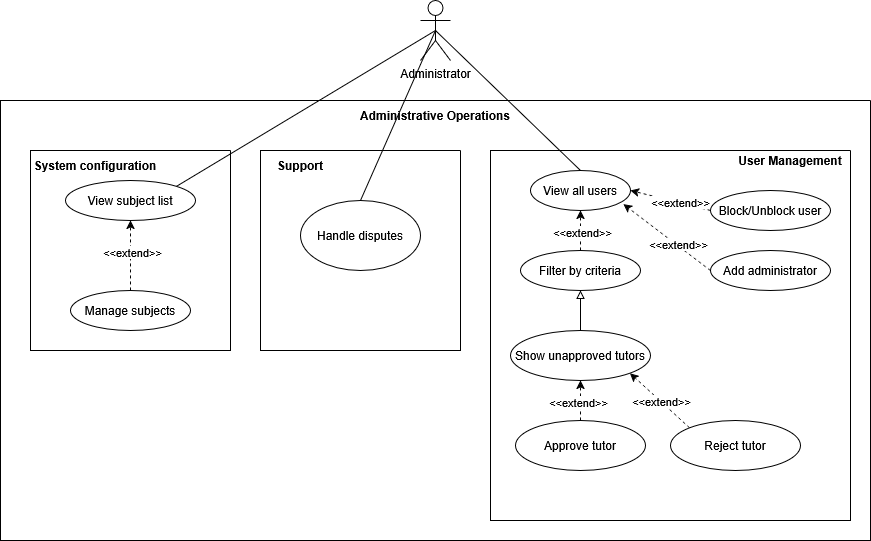

The diagram above was exported from draw.io. Its source (the exported page's mxGraphModel, read from the mxfile embedded in the PNG):
<mxGraphModel dx="2336" dy="892" grid="1" gridSize="10" guides="1" tooltips="1" connect="1" arrows="1" fold="1" page="1" pageScale="1" pageWidth="850" pageHeight="1100" math="0" shadow="0">
  <root>
    <mxCell id="0" />
    <mxCell id="1" parent="0" />
    <mxCell id="hK63mgOG_xy1Q7EZsAVV-34" style="rounded=0;orthogonalLoop=1;jettySize=auto;html=1;exitX=0.5;exitY=0.5;exitDx=0;exitDy=0;exitPerimeter=0;entryX=1;entryY=0;entryDx=0;entryDy=0;endArrow=none;endFill=0;" edge="1" parent="1" source="hK63mgOG_xy1Q7EZsAVV-1" target="hK63mgOG_xy1Q7EZsAVV-27">
      <mxGeometry relative="1" as="geometry" />
    </mxCell>
    <mxCell id="hK63mgOG_xy1Q7EZsAVV-35" style="rounded=0;orthogonalLoop=1;jettySize=auto;html=1;exitX=0.5;exitY=0.5;exitDx=0;exitDy=0;exitPerimeter=0;entryX=0.5;entryY=0;entryDx=0;entryDy=0;endArrow=none;endFill=0;" edge="1" parent="1" source="hK63mgOG_xy1Q7EZsAVV-1" target="hK63mgOG_xy1Q7EZsAVV-33">
      <mxGeometry relative="1" as="geometry" />
    </mxCell>
    <mxCell id="hK63mgOG_xy1Q7EZsAVV-36" style="rounded=0;orthogonalLoop=1;jettySize=auto;html=1;exitX=0.5;exitY=0.5;exitDx=0;exitDy=0;exitPerimeter=0;entryX=0.5;entryY=0;entryDx=0;entryDy=0;endArrow=none;endFill=0;" edge="1" parent="1" source="hK63mgOG_xy1Q7EZsAVV-1" target="hK63mgOG_xy1Q7EZsAVV-7">
      <mxGeometry relative="1" as="geometry" />
    </mxCell>
    <mxCell id="hK63mgOG_xy1Q7EZsAVV-1" value="Administrator" style="shape=umlActor;verticalLabelPosition=bottom;verticalAlign=top;html=1;outlineConnect=0;" vertex="1" parent="1">
      <mxGeometry x="410" y="390" width="30" height="60" as="geometry" />
    </mxCell>
    <mxCell id="hK63mgOG_xy1Q7EZsAVV-3" value="" style="swimlane;startSize=0;" vertex="1" parent="1">
      <mxGeometry x="-10" y="490" width="870" height="440" as="geometry" />
    </mxCell>
    <mxCell id="hK63mgOG_xy1Q7EZsAVV-4" value="Administrative Operations" style="text;html=1;whiteSpace=wrap;strokeColor=none;fillColor=none;align=center;verticalAlign=middle;rounded=0;fontStyle=1" vertex="1" parent="hK63mgOG_xy1Q7EZsAVV-3">
      <mxGeometry x="345" width="180" height="30" as="geometry" />
    </mxCell>
    <mxCell id="hK63mgOG_xy1Q7EZsAVV-5" value="" style="swimlane;startSize=0;" vertex="1" parent="hK63mgOG_xy1Q7EZsAVV-3">
      <mxGeometry x="490" y="50" width="360" height="370" as="geometry" />
    </mxCell>
    <mxCell id="hK63mgOG_xy1Q7EZsAVV-6" value="&lt;b&gt;User Management&lt;/b&gt;" style="text;html=1;whiteSpace=wrap;strokeColor=none;fillColor=none;align=center;verticalAlign=middle;rounded=0;" vertex="1" parent="hK63mgOG_xy1Q7EZsAVV-5">
      <mxGeometry x="240" width="120" height="20" as="geometry" />
    </mxCell>
    <mxCell id="hK63mgOG_xy1Q7EZsAVV-7" value="View all users" style="ellipse;whiteSpace=wrap;html=1;" vertex="1" parent="hK63mgOG_xy1Q7EZsAVV-5">
      <mxGeometry x="40" y="20" width="100" height="40" as="geometry" />
    </mxCell>
    <mxCell id="hK63mgOG_xy1Q7EZsAVV-10" style="rounded=0;orthogonalLoop=1;jettySize=auto;html=1;exitX=0;exitY=0.5;exitDx=0;exitDy=0;entryX=1;entryY=0.5;entryDx=0;entryDy=0;dashed=1;" edge="1" parent="hK63mgOG_xy1Q7EZsAVV-5" source="hK63mgOG_xy1Q7EZsAVV-8" target="hK63mgOG_xy1Q7EZsAVV-7">
      <mxGeometry relative="1" as="geometry" />
    </mxCell>
    <mxCell id="hK63mgOG_xy1Q7EZsAVV-20" value="&amp;lt;&amp;lt;extend&amp;gt;&amp;gt;" style="edgeLabel;html=1;align=center;verticalAlign=middle;resizable=0;points=[];" vertex="1" connectable="0" parent="hK63mgOG_xy1Q7EZsAVV-10">
      <mxGeometry x="-0.2318" y="-1" relative="1" as="geometry">
        <mxPoint as="offset" />
      </mxGeometry>
    </mxCell>
    <mxCell id="hK63mgOG_xy1Q7EZsAVV-8" value="Block/Unblock user" style="ellipse;whiteSpace=wrap;html=1;" vertex="1" parent="hK63mgOG_xy1Q7EZsAVV-5">
      <mxGeometry x="220" y="40" width="120" height="40" as="geometry" />
    </mxCell>
    <mxCell id="hK63mgOG_xy1Q7EZsAVV-9" value="Add administrator" style="ellipse;whiteSpace=wrap;html=1;" vertex="1" parent="hK63mgOG_xy1Q7EZsAVV-5">
      <mxGeometry x="220" y="100" width="120" height="40" as="geometry" />
    </mxCell>
    <mxCell id="hK63mgOG_xy1Q7EZsAVV-11" style="rounded=0;orthogonalLoop=1;jettySize=auto;html=1;exitX=0;exitY=0.5;exitDx=0;exitDy=0;entryX=0.928;entryY=0.84;entryDx=0;entryDy=0;entryPerimeter=0;dashed=1;" edge="1" parent="hK63mgOG_xy1Q7EZsAVV-5" source="hK63mgOG_xy1Q7EZsAVV-9" target="hK63mgOG_xy1Q7EZsAVV-7">
      <mxGeometry relative="1" as="geometry" />
    </mxCell>
    <mxCell id="hK63mgOG_xy1Q7EZsAVV-21" value="&amp;lt;&amp;lt;extend&amp;gt;&amp;gt;" style="edgeLabel;html=1;align=center;verticalAlign=middle;resizable=0;points=[];" vertex="1" connectable="0" parent="hK63mgOG_xy1Q7EZsAVV-11">
      <mxGeometry x="-0.2422" y="-1" relative="1" as="geometry">
        <mxPoint as="offset" />
      </mxGeometry>
    </mxCell>
    <mxCell id="hK63mgOG_xy1Q7EZsAVV-13" style="rounded=0;orthogonalLoop=1;jettySize=auto;html=1;exitX=0.5;exitY=0;exitDx=0;exitDy=0;entryX=0.5;entryY=1;entryDx=0;entryDy=0;dashed=1;" edge="1" parent="hK63mgOG_xy1Q7EZsAVV-5" source="hK63mgOG_xy1Q7EZsAVV-12" target="hK63mgOG_xy1Q7EZsAVV-7">
      <mxGeometry relative="1" as="geometry" />
    </mxCell>
    <mxCell id="hK63mgOG_xy1Q7EZsAVV-22" value="&amp;lt;&amp;lt;extend&amp;gt;&amp;gt;" style="edgeLabel;html=1;align=center;verticalAlign=middle;resizable=0;points=[];" vertex="1" connectable="0" parent="hK63mgOG_xy1Q7EZsAVV-13">
      <mxGeometry x="-0.05" y="-1" relative="1" as="geometry">
        <mxPoint as="offset" />
      </mxGeometry>
    </mxCell>
    <mxCell id="hK63mgOG_xy1Q7EZsAVV-12" value="Filter by criteria" style="ellipse;whiteSpace=wrap;html=1;" vertex="1" parent="hK63mgOG_xy1Q7EZsAVV-5">
      <mxGeometry x="30" y="100" width="120" height="40" as="geometry" />
    </mxCell>
    <mxCell id="hK63mgOG_xy1Q7EZsAVV-15" style="rounded=0;orthogonalLoop=1;jettySize=auto;html=1;exitX=0.5;exitY=0;exitDx=0;exitDy=0;entryX=0.5;entryY=1;entryDx=0;entryDy=0;endArrow=block;endFill=0;" edge="1" parent="hK63mgOG_xy1Q7EZsAVV-5" source="hK63mgOG_xy1Q7EZsAVV-14" target="hK63mgOG_xy1Q7EZsAVV-12">
      <mxGeometry relative="1" as="geometry" />
    </mxCell>
    <mxCell id="hK63mgOG_xy1Q7EZsAVV-14" value="Show unapproved tutors" style="ellipse;whiteSpace=wrap;html=1;" vertex="1" parent="hK63mgOG_xy1Q7EZsAVV-5">
      <mxGeometry x="20" y="180" width="140" height="50" as="geometry" />
    </mxCell>
    <mxCell id="hK63mgOG_xy1Q7EZsAVV-18" style="rounded=0;orthogonalLoop=1;jettySize=auto;html=1;exitX=0.5;exitY=0;exitDx=0;exitDy=0;entryX=0.5;entryY=1;entryDx=0;entryDy=0;dashed=1;" edge="1" parent="hK63mgOG_xy1Q7EZsAVV-5" source="hK63mgOG_xy1Q7EZsAVV-16" target="hK63mgOG_xy1Q7EZsAVV-14">
      <mxGeometry relative="1" as="geometry" />
    </mxCell>
    <mxCell id="hK63mgOG_xy1Q7EZsAVV-24" value="&amp;lt;&amp;lt;extend&amp;gt;&amp;gt;" style="edgeLabel;html=1;align=center;verticalAlign=middle;resizable=0;points=[];" vertex="1" connectable="0" parent="hK63mgOG_xy1Q7EZsAVV-18">
      <mxGeometry x="-0.05" y="3" relative="1" as="geometry">
        <mxPoint as="offset" />
      </mxGeometry>
    </mxCell>
    <mxCell id="hK63mgOG_xy1Q7EZsAVV-16" value="Approve tutor" style="ellipse;whiteSpace=wrap;html=1;" vertex="1" parent="hK63mgOG_xy1Q7EZsAVV-5">
      <mxGeometry x="25" y="270" width="130" height="50" as="geometry" />
    </mxCell>
    <mxCell id="hK63mgOG_xy1Q7EZsAVV-19" style="rounded=0;orthogonalLoop=1;jettySize=auto;html=1;exitX=0;exitY=0;exitDx=0;exitDy=0;entryX=1;entryY=1;entryDx=0;entryDy=0;dashed=1;" edge="1" parent="hK63mgOG_xy1Q7EZsAVV-5" source="hK63mgOG_xy1Q7EZsAVV-17" target="hK63mgOG_xy1Q7EZsAVV-14">
      <mxGeometry relative="1" as="geometry" />
    </mxCell>
    <mxCell id="hK63mgOG_xy1Q7EZsAVV-23" value="&amp;lt;&amp;lt;extend&amp;gt;&amp;gt;" style="edgeLabel;html=1;align=center;verticalAlign=middle;resizable=0;points=[];" vertex="1" connectable="0" parent="hK63mgOG_xy1Q7EZsAVV-19">
      <mxGeometry x="-0.0243" y="-1" relative="1" as="geometry">
        <mxPoint as="offset" />
      </mxGeometry>
    </mxCell>
    <mxCell id="hK63mgOG_xy1Q7EZsAVV-17" value="Reject tutor" style="ellipse;whiteSpace=wrap;html=1;" vertex="1" parent="hK63mgOG_xy1Q7EZsAVV-5">
      <mxGeometry x="180" y="270" width="130" height="50" as="geometry" />
    </mxCell>
    <mxCell id="hK63mgOG_xy1Q7EZsAVV-25" value="" style="swimlane;startSize=0;" vertex="1" parent="hK63mgOG_xy1Q7EZsAVV-3">
      <mxGeometry x="30" y="50" width="200" height="200" as="geometry" />
    </mxCell>
    <mxCell id="hK63mgOG_xy1Q7EZsAVV-26" value="&lt;b&gt;System configuration&lt;/b&gt;" style="text;html=1;whiteSpace=wrap;strokeColor=none;fillColor=none;align=center;verticalAlign=middle;rounded=0;" vertex="1" parent="hK63mgOG_xy1Q7EZsAVV-25">
      <mxGeometry width="130" height="30" as="geometry" />
    </mxCell>
    <mxCell id="hK63mgOG_xy1Q7EZsAVV-27" value="View subject list" style="ellipse;whiteSpace=wrap;html=1;" vertex="1" parent="hK63mgOG_xy1Q7EZsAVV-25">
      <mxGeometry x="35" y="30" width="130" height="40" as="geometry" />
    </mxCell>
    <mxCell id="hK63mgOG_xy1Q7EZsAVV-29" style="rounded=0;orthogonalLoop=1;jettySize=auto;html=1;exitX=0.5;exitY=0;exitDx=0;exitDy=0;entryX=0.5;entryY=1;entryDx=0;entryDy=0;dashed=1;" edge="1" parent="hK63mgOG_xy1Q7EZsAVV-25" source="hK63mgOG_xy1Q7EZsAVV-28" target="hK63mgOG_xy1Q7EZsAVV-27">
      <mxGeometry relative="1" as="geometry" />
    </mxCell>
    <mxCell id="hK63mgOG_xy1Q7EZsAVV-30" value="&amp;lt;&amp;lt;extend&amp;gt;&amp;gt;" style="edgeLabel;html=1;align=center;verticalAlign=middle;resizable=0;points=[];" vertex="1" connectable="0" parent="hK63mgOG_xy1Q7EZsAVV-29">
      <mxGeometry x="0.1143" y="-1" relative="1" as="geometry">
        <mxPoint as="offset" />
      </mxGeometry>
    </mxCell>
    <mxCell id="hK63mgOG_xy1Q7EZsAVV-28" value="Manage subjects" style="ellipse;whiteSpace=wrap;html=1;" vertex="1" parent="hK63mgOG_xy1Q7EZsAVV-25">
      <mxGeometry x="40" y="140" width="120" height="40" as="geometry" />
    </mxCell>
    <mxCell id="hK63mgOG_xy1Q7EZsAVV-31" value="" style="swimlane;startSize=0;" vertex="1" parent="hK63mgOG_xy1Q7EZsAVV-3">
      <mxGeometry x="260" y="50" width="200" height="200" as="geometry" />
    </mxCell>
    <mxCell id="hK63mgOG_xy1Q7EZsAVV-32" value="&lt;b&gt;Support&lt;/b&gt;" style="text;html=1;whiteSpace=wrap;strokeColor=none;fillColor=none;align=center;verticalAlign=middle;rounded=0;" vertex="1" parent="hK63mgOG_xy1Q7EZsAVV-31">
      <mxGeometry x="10" width="60" height="30" as="geometry" />
    </mxCell>
    <mxCell id="hK63mgOG_xy1Q7EZsAVV-33" value="Handle disputes" style="ellipse;whiteSpace=wrap;html=1;" vertex="1" parent="hK63mgOG_xy1Q7EZsAVV-31">
      <mxGeometry x="40" y="50" width="120" height="70" as="geometry" />
    </mxCell>
  </root>
</mxGraphModel>